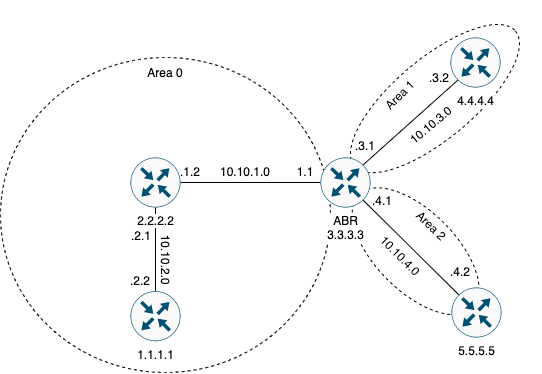

The diagram above was exported from draw.io. Its source (the exported page's mxGraphModel, read from the mxfile embedded in the PNG):
<mxGraphModel dx="1823" dy="706" grid="1" gridSize="10" guides="1" tooltips="1" connect="1" arrows="1" fold="1" page="1" pageScale="1" pageWidth="850" pageHeight="1100" math="0" shadow="0">
  <root>
    <mxCell id="0" />
    <mxCell id="1" parent="0" />
    <mxCell id="7ORgJ80yPlCeed25xxrR-12" value="" style="ellipse;whiteSpace=wrap;html=1;rotation=45;fillColor=none;dashed=1;" parent="1" vertex="1">
      <mxGeometry x="244.93" y="413.72" width="160.53" height="80" as="geometry" />
    </mxCell>
    <mxCell id="7ORgJ80yPlCeed25xxrR-11" value="" style="ellipse;whiteSpace=wrap;html=1;rotation=-40;fillColor=none;dashed=1;" parent="1" vertex="1">
      <mxGeometry x="239.47" y="261.07" width="210" height="80" as="geometry" />
    </mxCell>
    <mxCell id="7ORgJ80yPlCeed25xxrR-10" value="" style="ellipse;whiteSpace=wrap;html=1;fillColor=none;dashed=1;" parent="1" vertex="1">
      <mxGeometry x="-90" y="260" width="330" height="315" as="geometry" />
    </mxCell>
    <mxCell id="7ORgJ80yPlCeed25xxrR-6" style="edgeStyle=orthogonalEdgeStyle;rounded=0;orthogonalLoop=1;jettySize=auto;html=1;exitX=0;exitY=0.5;exitDx=0;exitDy=0;exitPerimeter=0;entryX=1;entryY=0.5;entryDx=0;entryDy=0;entryPerimeter=0;endArrow=none;endFill=0;" parent="1" source="7ORgJ80yPlCeed25xxrR-1" target="7ORgJ80yPlCeed25xxrR-2" edge="1">
      <mxGeometry relative="1" as="geometry" />
    </mxCell>
    <mxCell id="7ORgJ80yPlCeed25xxrR-8" style="rounded=0;orthogonalLoop=1;jettySize=auto;html=1;exitX=0.8555;exitY=0.145;exitDx=0;exitDy=0;exitPerimeter=0;entryX=0.145;entryY=0.855;entryDx=0;entryDy=0;entryPerimeter=0;endArrow=none;endFill=0;" parent="1" source="7ORgJ80yPlCeed25xxrR-1" target="7ORgJ80yPlCeed25xxrR-4" edge="1">
      <mxGeometry relative="1" as="geometry" />
    </mxCell>
    <mxCell id="7ORgJ80yPlCeed25xxrR-7" style="edgeStyle=orthogonalEdgeStyle;rounded=0;orthogonalLoop=1;jettySize=auto;html=1;exitX=0.5;exitY=1;exitDx=0;exitDy=0;exitPerimeter=0;entryX=0.5;entryY=0;entryDx=0;entryDy=0;entryPerimeter=0;endArrow=none;endFill=0;" parent="1" source="7ORgJ80yPlCeed25xxrR-2" target="7ORgJ80yPlCeed25xxrR-3" edge="1">
      <mxGeometry relative="1" as="geometry" />
    </mxCell>
    <mxCell id="7ORgJ80yPlCeed25xxrR-2" value="2.2.2.2" style="sketch=0;points=[[0.5,0,0],[1,0.5,0],[0.5,1,0],[0,0.5,0],[0.145,0.145,0],[0.8555,0.145,0],[0.855,0.8555,0],[0.145,0.855,0]];verticalLabelPosition=bottom;html=1;verticalAlign=top;aspect=fixed;align=center;pointerEvents=1;shape=mxgraph.cisco19.rect;prIcon=router;fillColor=#FAFAFA;strokeColor=#005073;labelBackgroundColor=default;" parent="1" vertex="1">
      <mxGeometry x="40" y="360" width="50" height="50" as="geometry" />
    </mxCell>
    <mxCell id="7ORgJ80yPlCeed25xxrR-3" value="1.1.1.1" style="sketch=0;points=[[0.5,0,0],[1,0.5,0],[0.5,1,0],[0,0.5,0],[0.145,0.145,0],[0.8555,0.145,0],[0.855,0.8555,0],[0.145,0.855,0]];verticalLabelPosition=bottom;html=1;verticalAlign=top;aspect=fixed;align=center;pointerEvents=1;shape=mxgraph.cisco19.rect;prIcon=router;fillColor=#FAFAFA;strokeColor=#005073;labelBackgroundColor=default;" parent="1" vertex="1">
      <mxGeometry x="40" y="493.72" width="50" height="50" as="geometry" />
    </mxCell>
    <mxCell id="7ORgJ80yPlCeed25xxrR-4" value="4.4.4.4" style="sketch=0;points=[[0.5,0,0],[1,0.5,0],[0.5,1,0],[0,0.5,0],[0.145,0.145,0],[0.8555,0.145,0],[0.855,0.8555,0],[0.145,0.855,0]];verticalLabelPosition=bottom;html=1;verticalAlign=top;aspect=fixed;align=center;pointerEvents=1;shape=mxgraph.cisco19.rect;prIcon=router;fillColor=#FAFAFA;strokeColor=#005073;labelBackgroundColor=default;" parent="1" vertex="1">
      <mxGeometry x="360" y="240" width="50" height="50" as="geometry" />
    </mxCell>
    <mxCell id="7ORgJ80yPlCeed25xxrR-9" style="rounded=0;orthogonalLoop=1;jettySize=auto;html=1;exitX=0.145;exitY=0.145;exitDx=0;exitDy=0;exitPerimeter=0;entryX=0.855;entryY=0.8555;entryDx=0;entryDy=0;entryPerimeter=0;endArrow=none;endFill=0;" parent="1" source="7ORgJ80yPlCeed25xxrR-5" target="7ORgJ80yPlCeed25xxrR-1" edge="1">
      <mxGeometry relative="1" as="geometry" />
    </mxCell>
    <mxCell id="7ORgJ80yPlCeed25xxrR-5" value="5.5.5.5" style="sketch=0;points=[[0.5,0,0],[1,0.5,0],[0.5,1,0],[0,0.5,0],[0.145,0.145,0],[0.8555,0.145,0],[0.855,0.8555,0],[0.145,0.855,0]];verticalLabelPosition=bottom;html=1;verticalAlign=top;aspect=fixed;align=center;pointerEvents=1;shape=mxgraph.cisco19.rect;prIcon=router;fillColor=#FAFAFA;strokeColor=#005073;labelBackgroundColor=default;" parent="1" vertex="1">
      <mxGeometry x="361" y="490" width="50" height="50" as="geometry" />
    </mxCell>
    <mxCell id="7ORgJ80yPlCeed25xxrR-14" value="Area 0" style="text;html=1;strokeColor=none;fillColor=none;align=center;verticalAlign=middle;whiteSpace=wrap;rounded=0;" parent="1" vertex="1">
      <mxGeometry x="45" y="261.07" width="60" height="30" as="geometry" />
    </mxCell>
    <mxCell id="7ORgJ80yPlCeed25xxrR-15" value="Area 1" style="text;html=1;strokeColor=none;fillColor=none;align=center;verticalAlign=middle;whiteSpace=wrap;rounded=0;rotation=-45;" parent="1" vertex="1">
      <mxGeometry x="280" y="283.07" width="60" height="30" as="geometry" />
    </mxCell>
    <mxCell id="7ORgJ80yPlCeed25xxrR-16" value="Area 2" style="text;html=1;strokeColor=none;fillColor=none;align=center;verticalAlign=middle;whiteSpace=wrap;rounded=0;dashed=1;rotation=44;" parent="1" vertex="1">
      <mxGeometry x="311" y="413.72" width="60" height="30" as="geometry" />
    </mxCell>
    <mxCell id="7ORgJ80yPlCeed25xxrR-17" value="1.1" style="text;html=1;strokeColor=none;fillColor=none;align=center;verticalAlign=middle;whiteSpace=wrap;rounded=0;" parent="1" vertex="1">
      <mxGeometry x="184.93" y="360" width="60" height="30" as="geometry" />
    </mxCell>
    <mxCell id="7ORgJ80yPlCeed25xxrR-18" value=".1.2" style="text;html=1;strokeColor=none;fillColor=none;align=center;verticalAlign=middle;whiteSpace=wrap;rounded=0;" parent="1" vertex="1">
      <mxGeometry x="70" y="360" width="60" height="30" as="geometry" />
    </mxCell>
    <mxCell id="7ORgJ80yPlCeed25xxrR-19" value=".2.1" style="text;html=1;strokeColor=none;fillColor=none;align=center;verticalAlign=middle;whiteSpace=wrap;rounded=0;" parent="1" vertex="1">
      <mxGeometry x="21" y="424" width="60" height="30" as="geometry" />
    </mxCell>
    <mxCell id="7ORgJ80yPlCeed25xxrR-20" value=".2.2" style="text;html=1;strokeColor=none;fillColor=none;align=center;verticalAlign=middle;whiteSpace=wrap;rounded=0;" parent="1" vertex="1">
      <mxGeometry x="20" y="469" width="60" height="30" as="geometry" />
    </mxCell>
    <mxCell id="7ORgJ80yPlCeed25xxrR-21" value=".3.1" style="text;html=1;strokeColor=none;fillColor=none;align=center;verticalAlign=middle;whiteSpace=wrap;rounded=0;" parent="1" vertex="1">
      <mxGeometry x="244.93" y="334" width="60" height="30" as="geometry" />
    </mxCell>
    <mxCell id="7ORgJ80yPlCeed25xxrR-22" value=".3.2" style="text;html=1;strokeColor=none;fillColor=none;align=center;verticalAlign=middle;whiteSpace=wrap;rounded=0;" parent="1" vertex="1">
      <mxGeometry x="319.47" y="266.07" width="60" height="30" as="geometry" />
    </mxCell>
    <mxCell id="7ORgJ80yPlCeed25xxrR-23" value=".4.1" style="text;html=1;strokeColor=none;fillColor=none;align=center;verticalAlign=middle;whiteSpace=wrap;rounded=0;" parent="1" vertex="1">
      <mxGeometry x="262" y="389" width="60" height="30" as="geometry" />
    </mxCell>
    <mxCell id="7ORgJ80yPlCeed25xxrR-24" value=".4.2" style="text;html=1;strokeColor=none;fillColor=none;align=center;verticalAlign=middle;whiteSpace=wrap;rounded=0;" parent="1" vertex="1">
      <mxGeometry x="340" y="460" width="60" height="30" as="geometry" />
    </mxCell>
    <mxCell id="7ORgJ80yPlCeed25xxrR-1" value="ABR&lt;br&gt;3.3.3.3" style="sketch=0;points=[[0.5,0,0],[1,0.5,0],[0.5,1,0],[0,0.5,0],[0.145,0.145,0],[0.8555,0.145,0],[0.855,0.8555,0],[0.145,0.855,0]];verticalLabelPosition=bottom;html=1;verticalAlign=top;aspect=fixed;align=center;pointerEvents=1;shape=mxgraph.cisco19.rect;prIcon=router;fillColor=#FAFAFA;strokeColor=#005073;labelBackgroundColor=default;" parent="1" vertex="1">
      <mxGeometry x="230" y="360" width="50" height="50" as="geometry" />
    </mxCell>
    <mxCell id="8hlTNLhMG-SSvnbhk_ym-6" value="10.10.1.0" style="text;html=1;strokeColor=none;fillColor=none;align=center;verticalAlign=middle;whiteSpace=wrap;rounded=0;" vertex="1" parent="1">
      <mxGeometry x="124.93" y="360" width="60" height="30" as="geometry" />
    </mxCell>
    <mxCell id="8hlTNLhMG-SSvnbhk_ym-7" value="10.10.2.0" style="text;html=1;strokeColor=none;fillColor=none;align=center;verticalAlign=middle;whiteSpace=wrap;rounded=0;rotation=90;" vertex="1" parent="1">
      <mxGeometry x="45.00000000000001" y="447.72" width="60" height="30" as="geometry" />
    </mxCell>
    <mxCell id="8hlTNLhMG-SSvnbhk_ym-8" value="10.10.4.0" style="text;html=1;strokeColor=none;fillColor=none;align=center;verticalAlign=middle;whiteSpace=wrap;rounded=0;rotation=45;" vertex="1" parent="1">
      <mxGeometry x="280" y="443.72" width="60" height="30" as="geometry" />
    </mxCell>
    <mxCell id="8hlTNLhMG-SSvnbhk_ym-10" value="10.10.3.0" style="text;html=1;strokeColor=none;fillColor=none;align=center;verticalAlign=middle;whiteSpace=wrap;rounded=0;rotation=-40;" vertex="1" parent="1">
      <mxGeometry x="311" y="313.07" width="60" height="30" as="geometry" />
    </mxCell>
  </root>
</mxGraphModel>